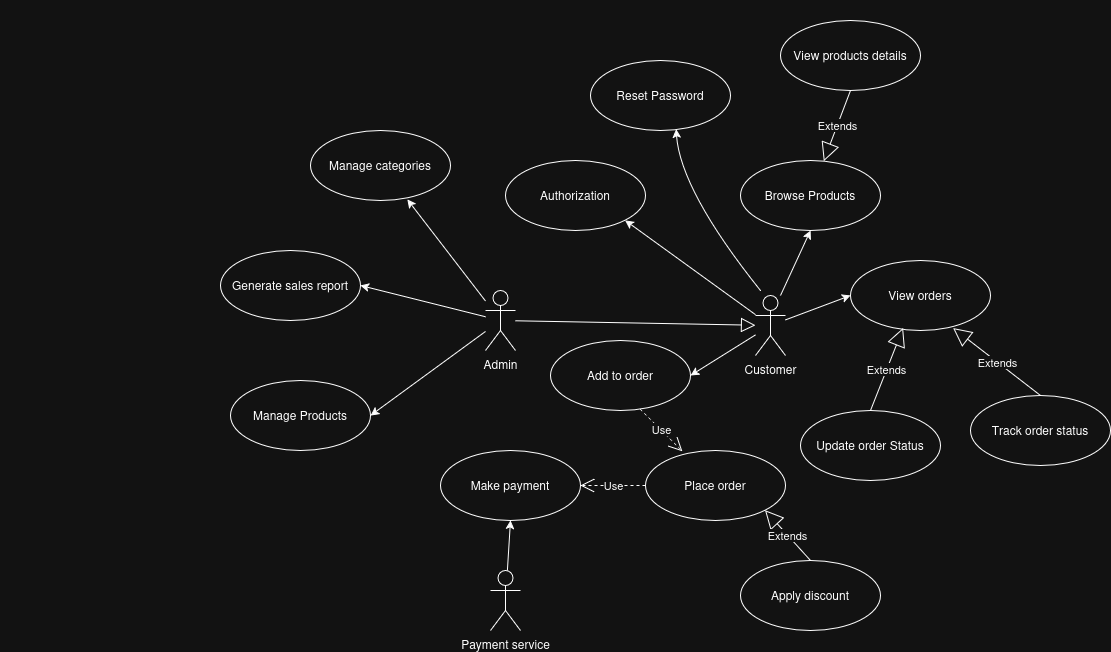

The diagram above was exported from draw.io. Its source (the exported page's mxGraphModel, read from the mxfile embedded in the PNG):
<mxGraphModel dx="1435" dy="3128" grid="1" gridSize="10" guides="1" tooltips="1" connect="1" arrows="1" fold="1" page="1" pageScale="1" pageWidth="3300" pageHeight="2339" math="0" shadow="0">
  <root>
    <mxCell id="0" />
    <mxCell id="1" parent="0" />
    <mxCell id="8_5IVXzgHia3kZ2S2kxA-55" value="Browse Products" style="ellipse;whiteSpace=wrap;html=1;" vertex="1" parent="1">
      <mxGeometry x="980" y="-110" width="140" height="70" as="geometry" />
    </mxCell>
    <mxCell id="8_5IVXzgHia3kZ2S2kxA-56" value="&lt;div&gt;View products details&lt;/div&gt;" style="ellipse;whiteSpace=wrap;html=1;" vertex="1" parent="1">
      <mxGeometry x="1020" y="-250" width="140" height="70" as="geometry" />
    </mxCell>
    <mxCell id="8_5IVXzgHia3kZ2S2kxA-57" value="" style="endArrow=classic;html=1;rounded=0;entryX=0.5;entryY=1;entryDx=0;entryDy=0;jumpStyle=arc;" edge="1" parent="1" target="8_5IVXzgHia3kZ2S2kxA-55">
      <mxGeometry width="50" height="50" relative="1" as="geometry">
        <mxPoint x="1020.0015789473682" y="25" as="sourcePoint" />
        <mxPoint x="1047.37" y="-40" as="targetPoint" />
        <Array as="points" />
      </mxGeometry>
    </mxCell>
    <mxCell id="8_5IVXzgHia3kZ2S2kxA-58" value="Authorization" style="ellipse;whiteSpace=wrap;html=1;" vertex="1" parent="1">
      <mxGeometry x="745" y="-110" width="140" height="70" as="geometry" />
    </mxCell>
    <mxCell id="8_5IVXzgHia3kZ2S2kxA-59" value="" style="endArrow=classic;html=1;rounded=0;entryX=1;entryY=1;entryDx=0;entryDy=0;" edge="1" parent="1" source="8_5IVXzgHia3kZ2S2kxA-63" target="8_5IVXzgHia3kZ2S2kxA-58">
      <mxGeometry relative="1" as="geometry">
        <mxPoint x="990" y="60" as="sourcePoint" />
        <mxPoint x="890" as="targetPoint" />
      </mxGeometry>
    </mxCell>
    <mxCell id="8_5IVXzgHia3kZ2S2kxA-60" value="Reset Password" style="ellipse;whiteSpace=wrap;html=1;" vertex="1" parent="1">
      <mxGeometry x="830" y="-210" width="140" height="70" as="geometry" />
    </mxCell>
    <mxCell id="8_5IVXzgHia3kZ2S2kxA-61" value="&amp;nbsp;" style="text;whiteSpace=wrap;html=1;" vertex="1" parent="1">
      <mxGeometry x="460" y="40" width="40" height="40" as="geometry" />
    </mxCell>
    <mxCell id="8_5IVXzgHia3kZ2S2kxA-62" value="" style="endArrow=classic;html=1;rounded=0;entryX=1;entryY=0.5;entryDx=0;entryDy=0;" edge="1" parent="1" source="8_5IVXzgHia3kZ2S2kxA-63" target="8_5IVXzgHia3kZ2S2kxA-64">
      <mxGeometry width="50" height="50" relative="1" as="geometry">
        <mxPoint x="990" y="80" as="sourcePoint" />
        <mxPoint x="1010" y="200" as="targetPoint" />
        <Array as="points" />
      </mxGeometry>
    </mxCell>
    <mxCell id="8_5IVXzgHia3kZ2S2kxA-63" value="Customer" style="shape=umlActor;verticalLabelPosition=bottom;verticalAlign=top;html=1;" vertex="1" parent="1">
      <mxGeometry x="995" y="25" width="30" height="60" as="geometry" />
    </mxCell>
    <mxCell id="8_5IVXzgHia3kZ2S2kxA-64" value="Add to order" style="ellipse;whiteSpace=wrap;html=1;" vertex="1" parent="1">
      <mxGeometry x="790" y="70" width="140" height="70" as="geometry" />
    </mxCell>
    <mxCell id="8_5IVXzgHia3kZ2S2kxA-65" value="Place order" style="ellipse;whiteSpace=wrap;html=1;" vertex="1" parent="1">
      <mxGeometry x="885" y="180" width="140" height="70" as="geometry" />
    </mxCell>
    <mxCell id="8_5IVXzgHia3kZ2S2kxA-66" value="Make payment" style="ellipse;whiteSpace=wrap;html=1;" vertex="1" parent="1">
      <mxGeometry x="680" y="180" width="140" height="70" as="geometry" />
    </mxCell>
    <mxCell id="8_5IVXzgHia3kZ2S2kxA-67" value="Payment service" style="shape=umlActor;verticalLabelPosition=bottom;verticalAlign=top;html=1;" vertex="1" parent="1">
      <mxGeometry x="730" y="300" width="30" height="60" as="geometry" />
    </mxCell>
    <mxCell id="8_5IVXzgHia3kZ2S2kxA-68" value="" style="endArrow=classic;html=1;rounded=0;entryX=0.5;entryY=1;entryDx=0;entryDy=0;" edge="1" parent="1" source="8_5IVXzgHia3kZ2S2kxA-67" target="8_5IVXzgHia3kZ2S2kxA-66">
      <mxGeometry width="50" height="50" relative="1" as="geometry">
        <mxPoint x="490" y="10" as="sourcePoint" />
        <mxPoint x="590" y="110" as="targetPoint" />
      </mxGeometry>
    </mxCell>
    <mxCell id="8_5IVXzgHia3kZ2S2kxA-69" value="Apply discount" style="ellipse;whiteSpace=wrap;html=1;" vertex="1" parent="1">
      <mxGeometry x="980" y="290" width="140" height="70" as="geometry" />
    </mxCell>
    <mxCell id="8_5IVXzgHia3kZ2S2kxA-70" value="&amp;nbsp;" style="text;whiteSpace=wrap;html=1;" vertex="1" parent="1">
      <mxGeometry x="240" y="140" width="40" height="40" as="geometry" />
    </mxCell>
    <mxCell id="8_5IVXzgHia3kZ2S2kxA-71" value="" style="endArrow=classic;html=1;rounded=0;entryX=0;entryY=0.5;entryDx=0;entryDy=0;" edge="1" parent="1" source="8_5IVXzgHia3kZ2S2kxA-63" target="8_5IVXzgHia3kZ2S2kxA-72">
      <mxGeometry width="50" height="50" relative="1" as="geometry">
        <mxPoint x="1010" y="110" as="sourcePoint" />
        <mxPoint x="1010" y="220" as="targetPoint" />
      </mxGeometry>
    </mxCell>
    <mxCell id="8_5IVXzgHia3kZ2S2kxA-72" value="View orders" style="ellipse;whiteSpace=wrap;html=1;" vertex="1" parent="1">
      <mxGeometry x="1090" y="-10" width="140" height="70" as="geometry" />
    </mxCell>
    <mxCell id="8_5IVXzgHia3kZ2S2kxA-73" value="Track order status" style="ellipse;whiteSpace=wrap;html=1;" vertex="1" parent="1">
      <mxGeometry x="1210" y="125" width="140" height="70" as="geometry" />
    </mxCell>
    <mxCell id="8_5IVXzgHia3kZ2S2kxA-74" value="Update order Status" style="ellipse;whiteSpace=wrap;html=1;" vertex="1" parent="1">
      <mxGeometry x="1040" y="140" width="140" height="70" as="geometry" />
    </mxCell>
    <mxCell id="8_5IVXzgHia3kZ2S2kxA-75" value="Use" style="endArrow=open;endSize=12;dashed=1;html=1;rounded=0;exitX=0.64;exitY=0.98;exitDx=0;exitDy=0;exitPerimeter=0;entryX=0.264;entryY=0.012;entryDx=0;entryDy=0;entryPerimeter=0;" edge="1" parent="1" source="8_5IVXzgHia3kZ2S2kxA-64" target="8_5IVXzgHia3kZ2S2kxA-65">
      <mxGeometry width="160" relative="1" as="geometry">
        <mxPoint x="780" y="180" as="sourcePoint" />
        <mxPoint x="840" y="170" as="targetPoint" />
        <Array as="points" />
      </mxGeometry>
    </mxCell>
    <mxCell id="8_5IVXzgHia3kZ2S2kxA-76" value="Extends" style="endArrow=block;endSize=16;endFill=0;html=1;rounded=0;exitX=0.5;exitY=0;exitDx=0;exitDy=0;entryX=1;entryY=1;entryDx=0;entryDy=0;" edge="1" parent="1" source="8_5IVXzgHia3kZ2S2kxA-69" target="8_5IVXzgHia3kZ2S2kxA-65">
      <mxGeometry width="160" relative="1" as="geometry">
        <mxPoint x="710" y="150" as="sourcePoint" />
        <mxPoint x="870" y="150" as="targetPoint" />
      </mxGeometry>
    </mxCell>
    <mxCell id="8_5IVXzgHia3kZ2S2kxA-79" value="Use" style="endArrow=open;endSize=12;dashed=1;html=1;rounded=0;entryX=1;entryY=0.5;entryDx=0;entryDy=0;exitX=0;exitY=0.5;exitDx=0;exitDy=0;" edge="1" parent="1" source="8_5IVXzgHia3kZ2S2kxA-65" target="8_5IVXzgHia3kZ2S2kxA-66">
      <mxGeometry width="160" relative="1" as="geometry">
        <mxPoint x="850" y="320" as="sourcePoint" />
        <mxPoint x="530" y="140" as="targetPoint" />
      </mxGeometry>
    </mxCell>
    <mxCell id="8_5IVXzgHia3kZ2S2kxA-80" value="Extends" style="endArrow=block;endSize=16;endFill=0;html=1;rounded=0;exitX=0.5;exitY=0;exitDx=0;exitDy=0;entryX=0.376;entryY=0.964;entryDx=0;entryDy=0;entryPerimeter=0;" edge="1" parent="1" source="8_5IVXzgHia3kZ2S2kxA-74" target="8_5IVXzgHia3kZ2S2kxA-72">
      <mxGeometry width="160" relative="1" as="geometry">
        <mxPoint x="655" y="320" as="sourcePoint" />
        <mxPoint x="615" y="260" as="targetPoint" />
      </mxGeometry>
    </mxCell>
    <mxCell id="8_5IVXzgHia3kZ2S2kxA-81" value="Extends" style="endArrow=block;endSize=16;endFill=0;html=1;rounded=0;exitX=0.5;exitY=0;exitDx=0;exitDy=0;entryX=0.733;entryY=0.964;entryDx=0;entryDy=0;entryPerimeter=0;" edge="1" parent="1" source="8_5IVXzgHia3kZ2S2kxA-73" target="8_5IVXzgHia3kZ2S2kxA-72">
      <mxGeometry width="160" relative="1" as="geometry">
        <mxPoint x="885" y="340" as="sourcePoint" />
        <mxPoint x="845" y="280" as="targetPoint" />
      </mxGeometry>
    </mxCell>
    <mxCell id="8_5IVXzgHia3kZ2S2kxA-83" value="Admin" style="shape=umlActor;verticalLabelPosition=bottom;verticalAlign=top;html=1;" vertex="1" parent="1">
      <mxGeometry x="725" y="20" width="30" height="60" as="geometry" />
    </mxCell>
    <mxCell id="8_5IVXzgHia3kZ2S2kxA-84" value="" style="endArrow=block;endFill=0;endSize=12;html=1;rounded=0;jumpStyle=arc;startSize=8;curved=0;" edge="1" parent="1" source="8_5IVXzgHia3kZ2S2kxA-83" target="8_5IVXzgHia3kZ2S2kxA-63">
      <mxGeometry width="160" relative="1" as="geometry">
        <mxPoint x="730" y="-60" as="sourcePoint" />
        <mxPoint x="890" y="-60" as="targetPoint" />
        <Array as="points" />
      </mxGeometry>
    </mxCell>
    <mxCell id="8_5IVXzgHia3kZ2S2kxA-87" value="" style="endArrow=classic;html=1;rounded=0;entryX=0.691;entryY=0.983;entryDx=0;entryDy=0;entryPerimeter=0;" edge="1" parent="1" source="8_5IVXzgHia3kZ2S2kxA-83" target="8_5IVXzgHia3kZ2S2kxA-101">
      <mxGeometry width="50" height="50" relative="1" as="geometry">
        <mxPoint x="985" y="70" as="sourcePoint" />
        <mxPoint x="650" y="-110" as="targetPoint" />
        <Array as="points" />
      </mxGeometry>
    </mxCell>
    <mxCell id="8_5IVXzgHia3kZ2S2kxA-88" value="Generate sales report" style="ellipse;whiteSpace=wrap;html=1;" vertex="1" parent="1">
      <mxGeometry x="460" y="-20" width="140" height="70" as="geometry" />
    </mxCell>
    <mxCell id="8_5IVXzgHia3kZ2S2kxA-89" value="Manage Products" style="ellipse;whiteSpace=wrap;html=1;" vertex="1" parent="1">
      <mxGeometry x="470" y="110" width="140" height="70" as="geometry" />
    </mxCell>
    <mxCell id="8_5IVXzgHia3kZ2S2kxA-90" value="" style="endArrow=classic;html=1;rounded=0;entryX=1;entryY=0.5;entryDx=0;entryDy=0;jumpStyle=gap;" edge="1" parent="1" source="8_5IVXzgHia3kZ2S2kxA-83" target="8_5IVXzgHia3kZ2S2kxA-88">
      <mxGeometry width="50" height="50" relative="1" as="geometry">
        <mxPoint x="700" y="9" as="sourcePoint" />
        <mxPoint x="650" y="-60" as="targetPoint" />
        <Array as="points" />
      </mxGeometry>
    </mxCell>
    <mxCell id="8_5IVXzgHia3kZ2S2kxA-91" value="" style="endArrow=classic;html=1;rounded=0;entryX=1;entryY=0.5;entryDx=0;entryDy=0;" edge="1" parent="1" source="8_5IVXzgHia3kZ2S2kxA-83" target="8_5IVXzgHia3kZ2S2kxA-89">
      <mxGeometry width="50" height="50" relative="1" as="geometry">
        <mxPoint x="690" y="59" as="sourcePoint" />
        <mxPoint x="640" y="-10" as="targetPoint" />
        <Array as="points" />
      </mxGeometry>
    </mxCell>
    <mxCell id="8_5IVXzgHia3kZ2S2kxA-100" value="&amp;nbsp;" style="text;whiteSpace=wrap;html=1;" vertex="1" parent="1">
      <mxGeometry x="1050" y="-270" width="40" height="40" as="geometry" />
    </mxCell>
    <mxCell id="8_5IVXzgHia3kZ2S2kxA-101" value="Manage&amp;nbsp;categories" style="ellipse;whiteSpace=wrap;html=1;" vertex="1" parent="1">
      <mxGeometry x="550" y="-140" width="140" height="70" as="geometry" />
    </mxCell>
    <mxCell id="8_5IVXzgHia3kZ2S2kxA-109" value="Extends" style="endArrow=block;endSize=16;endFill=0;html=1;rounded=0;exitX=0.5;exitY=1;exitDx=0;exitDy=0;" edge="1" parent="1" source="8_5IVXzgHia3kZ2S2kxA-56" target="8_5IVXzgHia3kZ2S2kxA-55">
      <mxGeometry width="160" relative="1" as="geometry">
        <mxPoint x="1030" y="-180" as="sourcePoint" />
        <mxPoint x="1020" y="-100" as="targetPoint" />
      </mxGeometry>
    </mxCell>
    <mxCell id="8_5IVXzgHia3kZ2S2kxA-110" value="" style="endArrow=classic;html=1;rounded=0;entryX=0.611;entryY=0.98;entryDx=0;entryDy=0;entryPerimeter=0;curved=1;" edge="1" parent="1" target="8_5IVXzgHia3kZ2S2kxA-60">
      <mxGeometry relative="1" as="geometry">
        <mxPoint x="1000" y="20" as="sourcePoint" />
        <mxPoint x="900" y="-20" as="targetPoint" />
        <Array as="points">
          <mxPoint x="920" y="-80" />
        </Array>
      </mxGeometry>
    </mxCell>
  </root>
</mxGraphModel>